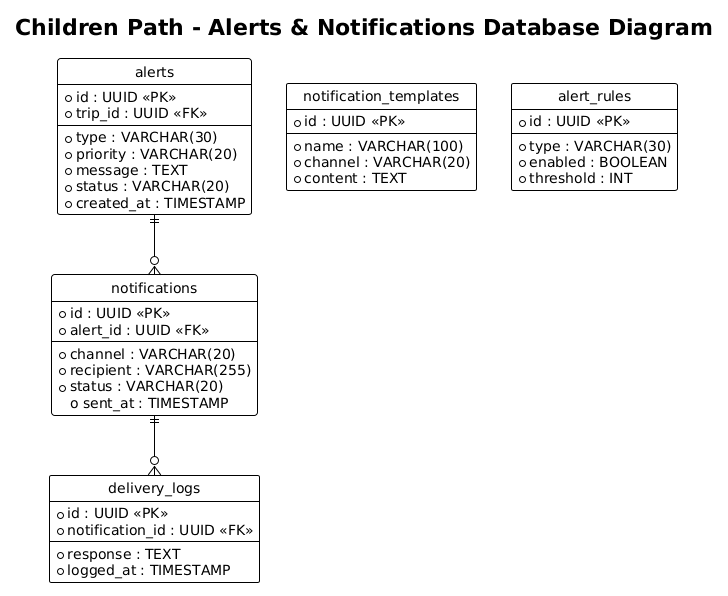

The diagram above was rendered by PlantUML. Its source (embedded in the PNG):
@startuml
title Children Path - Alerts & Notifications Database Diagram
!theme plain
hide circle
skinparam linetype ortho

entity "alerts" as alerts {
  * id : UUID <<PK>>
  * trip_id : UUID <<FK>>
  --
  * type : VARCHAR(30)
  * priority : VARCHAR(20)
  * message : TEXT
  * status : VARCHAR(20)
  * created_at : TIMESTAMP
}

entity "notifications" as notifications {
  * id : UUID <<PK>>
  * alert_id : UUID <<FK>>
  --
  * channel : VARCHAR(20)
  * recipient : VARCHAR(255)
  * status : VARCHAR(20)
  o sent_at : TIMESTAMP
}

entity "notification_templates" as notification_templates {
  * id : UUID <<PK>>
  --
  * name : VARCHAR(100)
  * channel : VARCHAR(20)
  * content : TEXT
}

entity "alert_rules" as alert_rules {
  * id : UUID <<PK>>
  --
  * type : VARCHAR(30)
  * enabled : BOOLEAN
  * threshold : INT
}

entity "delivery_logs" as delivery_logs {
  * id : UUID <<PK>>
  * notification_id : UUID <<FK>>
  --
  * response : TEXT
  * logged_at : TIMESTAMP
}

alerts ||--o{ notifications
notifications ||--o{ delivery_logs
@enduml